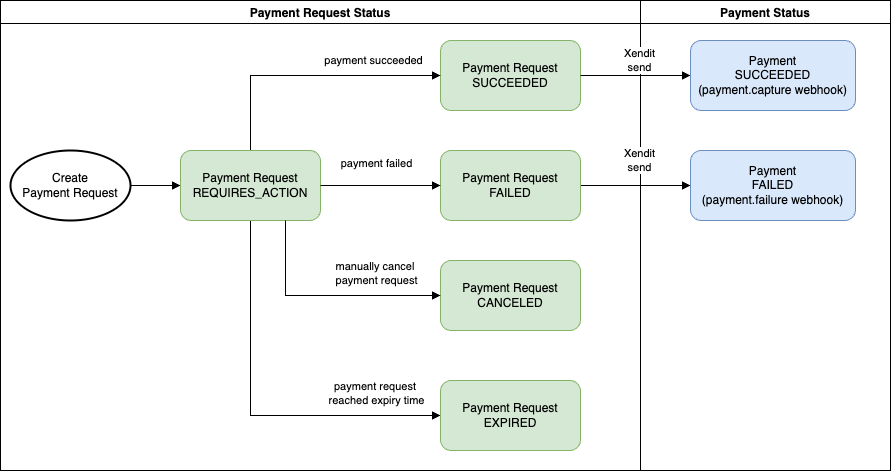

The diagram above was exported from draw.io. Its source (the exported page's mxGraphModel, read from the mxfile embedded in the PNG):
<mxGraphModel dx="1834" dy="573" grid="1" gridSize="10" guides="1" tooltips="1" connect="1" arrows="1" fold="1" page="1" pageScale="1" pageWidth="850" pageHeight="1100" math="0" shadow="0">
  <root>
    <mxCell id="0" />
    <mxCell id="1" parent="0" />
    <mxCell id="3A8Pqmjqctv3HRW3qNC8-1" value="Payment Request&lt;div&gt;SUCCEEDED&lt;/div&gt;" style="rounded=1;whiteSpace=wrap;html=1;fillColor=#d5e8d4;strokeColor=#82b366;" vertex="1" parent="1">
      <mxGeometry x="400" y="70" width="140" height="70" as="geometry" />
    </mxCell>
    <mxCell id="3A8Pqmjqctv3HRW3qNC8-6" value="" style="html=1;verticalAlign=bottom;labelBackgroundColor=none;endArrow=block;endFill=1;rounded=0;exitX=1;exitY=0.5;exitDx=0;exitDy=0;entryX=0;entryY=0.5;entryDx=0;entryDy=0;" edge="1" parent="1" source="3A8Pqmjqctv3HRW3qNC8-2" target="3A8Pqmjqctv3HRW3qNC8-5">
      <mxGeometry width="160" relative="1" as="geometry">
        <mxPoint x="130" y="215" as="sourcePoint" />
        <mxPoint x="660" y="210" as="targetPoint" />
      </mxGeometry>
    </mxCell>
    <mxCell id="3A8Pqmjqctv3HRW3qNC8-8" value="" style="html=1;verticalAlign=bottom;labelBackgroundColor=none;endArrow=block;endFill=1;rounded=0;exitX=0.5;exitY=0;exitDx=0;exitDy=0;entryX=0;entryY=0.5;entryDx=0;entryDy=0;" edge="1" parent="1" source="3A8Pqmjqctv3HRW3qNC8-12" target="3A8Pqmjqctv3HRW3qNC8-1">
      <mxGeometry width="160" relative="1" as="geometry">
        <mxPoint x="330" y="310" as="sourcePoint" />
        <mxPoint x="390" y="120" as="targetPoint" />
        <Array as="points">
          <mxPoint x="210" y="105" />
        </Array>
      </mxGeometry>
    </mxCell>
    <mxCell id="3A8Pqmjqctv3HRW3qNC8-9" value="" style="html=1;verticalAlign=bottom;labelBackgroundColor=none;endArrow=block;endFill=1;rounded=0;entryX=0;entryY=0.5;entryDx=0;entryDy=0;exitX=1;exitY=0.5;exitDx=0;exitDy=0;" edge="1" parent="1" source="3A8Pqmjqctv3HRW3qNC8-1" target="3A8Pqmjqctv3HRW3qNC8-4">
      <mxGeometry width="160" relative="1" as="geometry">
        <mxPoint x="550" y="-15.5" as="sourcePoint" />
        <mxPoint x="675" y="-15.5" as="targetPoint" />
      </mxGeometry>
    </mxCell>
    <mxCell id="3A8Pqmjqctv3HRW3qNC8-14" value="" style="html=1;verticalAlign=bottom;labelBackgroundColor=none;endArrow=block;endFill=1;rounded=0;exitX=0.5;exitY=1;exitDx=0;exitDy=0;entryX=0;entryY=0.5;entryDx=0;entryDy=0;" edge="1" parent="1" source="3A8Pqmjqctv3HRW3qNC8-12">
      <mxGeometry width="160" relative="1" as="geometry">
        <mxPoint x="150" y="320" as="sourcePoint" />
        <mxPoint x="400" y="445" as="targetPoint" />
        <Array as="points">
          <mxPoint x="210" y="445" />
        </Array>
      </mxGeometry>
    </mxCell>
    <mxCell id="AXWtwcDTHH7C0tLgoX7l-1" value="Payment Request&lt;div&gt;EXPIRED&lt;/div&gt;" style="rounded=1;whiteSpace=wrap;html=1;fillColor=#d5e8d4;strokeColor=#82b366;" vertex="1" parent="1">
      <mxGeometry x="400" y="410" width="140" height="70" as="geometry" />
    </mxCell>
    <mxCell id="LoYlowM1IsvVsF9RQ3Ed-1" value="Payment Request Status" style="swimlane;" vertex="1" parent="1">
      <mxGeometry x="-40" y="30" width="640" height="470" as="geometry" />
    </mxCell>
    <mxCell id="nISnuK1xo8MwoDHn8ois-3" value="payment succeeded" style="edgeLabel;html=1;align=center;verticalAlign=middle;resizable=0;points=[];" vertex="1" connectable="0" parent="LoYlowM1IsvVsF9RQ3Ed-1">
      <mxGeometry x="400" y="60" as="geometry">
        <mxPoint x="-28" y="-1" as="offset" />
      </mxGeometry>
    </mxCell>
    <mxCell id="nISnuK1xo8MwoDHn8ois-6" value="payment failed&lt;span style=&quot;color: rgba(0, 0, 0, 0); font-family: monospace; font-size: 0px; text-align: start; background-color: rgb(251, 251, 251);&quot;&gt;%3CmxGraphModel%3E%3Croot%3E%3CmxCell%20id%3D%220%22%2F%3E%3CmxCell%20id%3D%221%22%20parent%3D%220%22%2F%3E%3CmxCell%20id%3D%222%22%20value%3D%22payment%20succeeded%22%20style%3D%22edgeLabel%3Bhtml%3D1%3Balign%3Dcenter%3BverticalAlign%3Dmiddle%3Bresizable%3D0%3Bpoints%3D%5B%5D%3B%22%20vertex%3D%221%22%20connectable%3D%220%22%20parent%3D%221%22%3E%3CmxGeometry%20x%3D%22280%22%20y%3D%2290%22%20as%3D%22geometry%22%3E%3CmxPoint%20x%3D%2235%22%20y%3D%222%22%20as%3D%22offset%22%2F%3E%3C%2FmxGeometry%3E%3C%2FmxCell%3E%3C%2Froot%3E%3C%2FmxGraphModel%3E&lt;/span&gt;" style="edgeLabel;html=1;align=center;verticalAlign=middle;resizable=0;points=[];" vertex="1" connectable="0" parent="LoYlowM1IsvVsF9RQ3Ed-1">
      <mxGeometry x="340" y="160" as="geometry">
        <mxPoint x="35" y="2" as="offset" />
      </mxGeometry>
    </mxCell>
    <mxCell id="nISnuK1xo8MwoDHn8ois-7" value="manually cancel&amp;nbsp;&lt;div&gt;payment request&lt;/div&gt;" style="edgeLabel;html=1;align=center;verticalAlign=middle;resizable=0;points=[];" vertex="1" connectable="0" parent="LoYlowM1IsvVsF9RQ3Ed-1">
      <mxGeometry x="340" y="270" as="geometry">
        <mxPoint x="35" y="2" as="offset" />
      </mxGeometry>
    </mxCell>
    <mxCell id="nISnuK1xo8MwoDHn8ois-8" value="payment request&amp;nbsp;&lt;div&gt;reached expiry time&lt;/div&gt;" style="edgeLabel;html=1;align=center;verticalAlign=middle;resizable=0;points=[];" vertex="1" connectable="0" parent="LoYlowM1IsvVsF9RQ3Ed-1">
      <mxGeometry x="340" y="390" as="geometry">
        <mxPoint x="35" y="2" as="offset" />
      </mxGeometry>
    </mxCell>
    <mxCell id="YVs7K6COojnrLIhlHJf--3" value="Create&lt;div&gt;Payment Request&lt;/div&gt;" style="strokeWidth=2;html=1;shape=mxgraph.flowchart.start_1;whiteSpace=wrap;" vertex="1" parent="LoYlowM1IsvVsF9RQ3Ed-1">
      <mxGeometry x="10" y="150" width="120" height="70" as="geometry" />
    </mxCell>
    <mxCell id="YVs7K6COojnrLIhlHJf--4" value="" style="html=1;verticalAlign=bottom;labelBackgroundColor=none;endArrow=block;endFill=1;rounded=0;entryX=0;entryY=0.5;entryDx=0;entryDy=0;exitX=1;exitY=0.5;exitDx=0;exitDy=0;exitPerimeter=0;" edge="1" parent="LoYlowM1IsvVsF9RQ3Ed-1" source="YVs7K6COojnrLIhlHJf--3" target="3A8Pqmjqctv3HRW3qNC8-12">
      <mxGeometry width="160" relative="1" as="geometry">
        <mxPoint x="130" y="175" as="sourcePoint" />
        <mxPoint x="250" y="174.5" as="targetPoint" />
      </mxGeometry>
    </mxCell>
    <mxCell id="3A8Pqmjqctv3HRW3qNC8-11" value="Payment Request&lt;div&gt;CANCELED&lt;/div&gt;" style="rounded=1;whiteSpace=wrap;html=1;fillColor=#d5e8d4;strokeColor=#82b366;" vertex="1" parent="LoYlowM1IsvVsF9RQ3Ed-1">
      <mxGeometry x="440" y="260" width="140" height="70" as="geometry" />
    </mxCell>
    <mxCell id="3A8Pqmjqctv3HRW3qNC8-2" value="Payment Request&lt;div&gt;FAILED&lt;/div&gt;" style="rounded=1;whiteSpace=wrap;html=1;fillColor=#d5e8d4;strokeColor=#82b366;" vertex="1" parent="LoYlowM1IsvVsF9RQ3Ed-1">
      <mxGeometry x="440" y="150" width="140" height="70" as="geometry" />
    </mxCell>
    <mxCell id="3A8Pqmjqctv3HRW3qNC8-12" value="Payment Request&lt;div&gt;REQUIRES_ACTION&lt;/div&gt;" style="rounded=1;whiteSpace=wrap;html=1;fillColor=#d5e8d4;strokeColor=#82b366;" vertex="1" parent="LoYlowM1IsvVsF9RQ3Ed-1">
      <mxGeometry x="180" y="150" width="140" height="70" as="geometry" />
    </mxCell>
    <mxCell id="3A8Pqmjqctv3HRW3qNC8-3" value="" style="html=1;verticalAlign=bottom;labelBackgroundColor=none;endArrow=block;endFill=1;rounded=0;exitX=1;exitY=0.5;exitDx=0;exitDy=0;entryX=0;entryY=0.5;entryDx=0;entryDy=0;" edge="1" parent="LoYlowM1IsvVsF9RQ3Ed-1" source="3A8Pqmjqctv3HRW3qNC8-12" target="3A8Pqmjqctv3HRW3qNC8-2">
      <mxGeometry width="160" relative="1" as="geometry">
        <mxPoint x="340" y="280" as="sourcePoint" />
        <mxPoint x="500" y="280" as="targetPoint" />
      </mxGeometry>
    </mxCell>
    <mxCell id="3A8Pqmjqctv3HRW3qNC8-13" value="" style="html=1;verticalAlign=bottom;labelBackgroundColor=none;endArrow=block;endFill=1;rounded=0;exitX=0.75;exitY=1;exitDx=0;exitDy=0;entryX=0;entryY=0.5;entryDx=0;entryDy=0;" edge="1" parent="LoYlowM1IsvVsF9RQ3Ed-1" source="3A8Pqmjqctv3HRW3qNC8-12" target="3A8Pqmjqctv3HRW3qNC8-11">
      <mxGeometry width="160" relative="1" as="geometry">
        <mxPoint x="190" y="290" as="sourcePoint" />
        <mxPoint x="350" y="290" as="targetPoint" />
        <Array as="points">
          <mxPoint x="285" y="295" />
        </Array>
      </mxGeometry>
    </mxCell>
    <mxCell id="LoYlowM1IsvVsF9RQ3Ed-2" value="Payment Status" style="swimlane;" vertex="1" parent="1">
      <mxGeometry x="600" y="30" width="250" height="470" as="geometry" />
    </mxCell>
    <mxCell id="nISnuK1xo8MwoDHn8ois-1" value="Xendit&lt;div&gt;send&lt;/div&gt;" style="edgeLabel;html=1;align=center;verticalAlign=middle;resizable=0;points=[];" vertex="1" connectable="0" parent="LoYlowM1IsvVsF9RQ3Ed-2">
      <mxGeometry x="-30" y="60" as="geometry">
        <mxPoint x="28" y="-1" as="offset" />
      </mxGeometry>
    </mxCell>
    <mxCell id="nISnuK1xo8MwoDHn8ois-2" value="Xendit&lt;div&gt;send&lt;/div&gt;" style="edgeLabel;html=1;align=center;verticalAlign=middle;resizable=0;points=[];" vertex="1" connectable="0" parent="LoYlowM1IsvVsF9RQ3Ed-2">
      <mxGeometry x="-30" y="160" as="geometry">
        <mxPoint x="28" y="-1" as="offset" />
      </mxGeometry>
    </mxCell>
    <mxCell id="3A8Pqmjqctv3HRW3qNC8-5" value="Payment&lt;div&gt;FAILED&lt;br&gt;(payment.failure webhook)&lt;/div&gt;" style="rounded=1;whiteSpace=wrap;html=1;fillColor=#dae8fc;strokeColor=#6c8ebf;" vertex="1" parent="LoYlowM1IsvVsF9RQ3Ed-2">
      <mxGeometry x="50" y="150" width="165" height="70" as="geometry" />
    </mxCell>
    <mxCell id="3A8Pqmjqctv3HRW3qNC8-4" value="Payment&lt;div&gt;SUCCEEDED&lt;/div&gt;&lt;div&gt;(payment.capture webhook)&lt;/div&gt;" style="rounded=1;whiteSpace=wrap;html=1;fillColor=#dae8fc;strokeColor=#6c8ebf;" vertex="1" parent="LoYlowM1IsvVsF9RQ3Ed-2">
      <mxGeometry x="50" y="40" width="165" height="70" as="geometry" />
    </mxCell>
  </root>
</mxGraphModel>